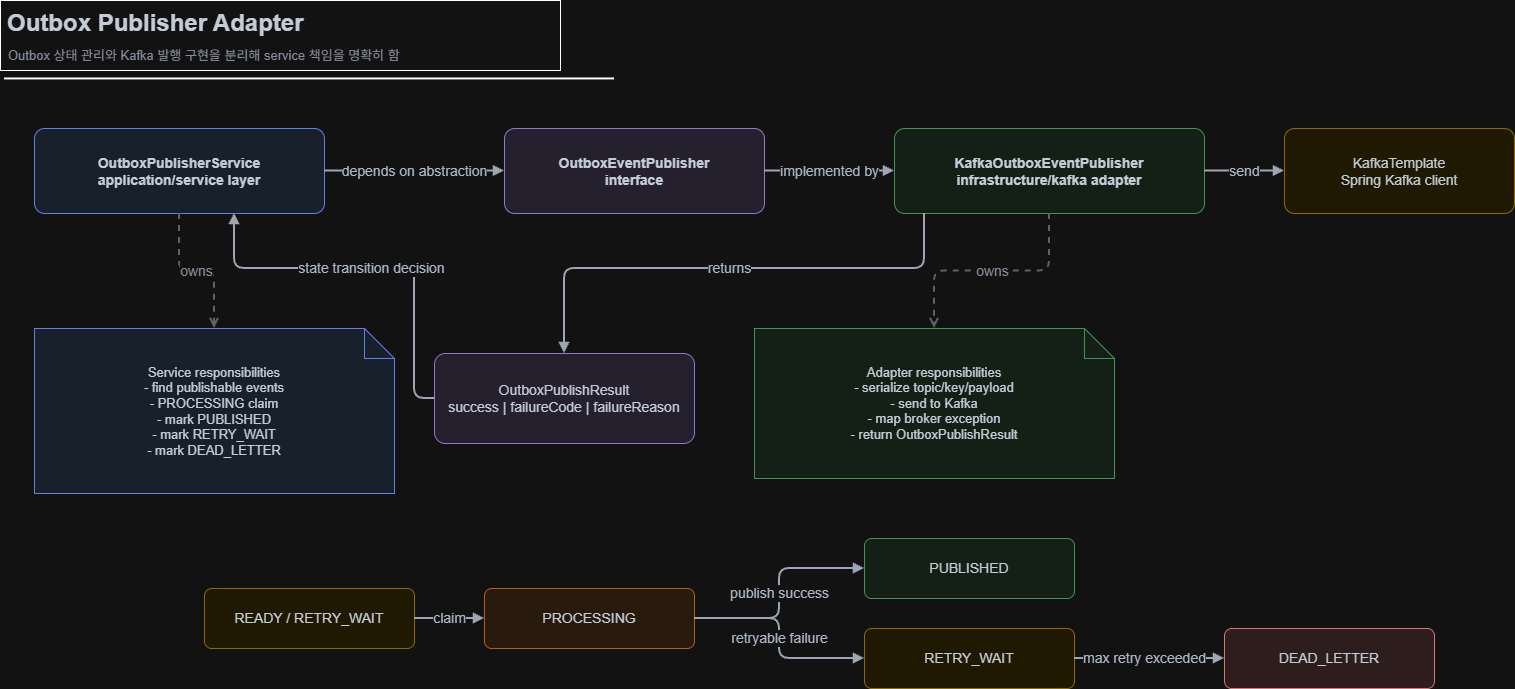

The diagram above was exported from draw.io. Its source (the exported page's mxGraphModel, read from the mxfile embedded in the PNG):
<mxGraphModel dx="1533" dy="751" grid="1" gridSize="10" guides="1" tooltips="1" connect="1" arrows="1" fold="1" page="1" pageScale="1" pageWidth="1600" pageHeight="950" math="0" shadow="0">
  <root>
    <mxCell id="0" />
    <mxCell id="1" parent="0" />
    <mxCell id="2" parent="1" style="rounded=0;whiteSpace=wrap;html=1;" value="" vertex="1">
      <mxGeometry height="70" width="560" x="36" y="22" as="geometry" />
    </mxCell>
    <mxCell id="3" parent="1" style="text;html=1;strokeColor=none;fillColor=none;align=left;verticalAlign=middle;whiteSpace=wrap;rounded=0;fontSize=24;fontColor=#1f2937;fontStyle=1;" value="Outbox Publisher Adapter" vertex="1">
      <mxGeometry height="40" width="550" x="41" y="25" as="geometry" />
    </mxCell>
    <mxCell id="4" parent="1" style="text;html=1;strokeColor=none;fillColor=none;align=left;verticalAlign=middle;whiteSpace=wrap;rounded=0;fontSize=13;fontColor=#6b7280;" value="Outbox 상태 관리와 Kafka 발행 구현을 분리해 service 책임을 명확히 함" vertex="1">
      <mxGeometry height="30" width="548" x="42" y="62" as="geometry" />
    </mxCell>
    <mxCell id="5" parent="1" style="shape=line;html=1;strokeWidth=2;strokeColor=light-dark(#E5E7EB,#FFFFFF);" value="" vertex="1">
      <mxGeometry height="0.86" width="610" x="40" y="100" as="geometry" />
    </mxCell>
    <mxCell id="6" parent="1" style="rounded=1;whiteSpace=wrap;html=1;fillColor=#e8f1ff;strokeColor=#5b7cfa;fontColor=#1f2937;fontSize=14;spacing=8;arcSize=12;fontStyle=1;" value="OutboxPublisherService&#10;application/service layer" vertex="1">
      <mxGeometry height="85" width="290" x="70" y="150" as="geometry" />
    </mxCell>
    <mxCell id="7" parent="1" style="rounded=1;whiteSpace=wrap;html=1;fillColor=#f0eafa;strokeColor=#8b6ecb;fontColor=#1f2937;fontSize=14;spacing=8;arcSize=12;fontStyle=1;" value="OutboxEventPublisher&#10;interface" vertex="1">
      <mxGeometry height="85" width="260" x="540" y="150" as="geometry" />
    </mxCell>
    <mxCell id="8" parent="1" style="rounded=1;whiteSpace=wrap;html=1;fillColor=#eaf7ec;strokeColor=#3f9b55;fontColor=#1f2937;fontSize=14;spacing=8;arcSize=12;fontStyle=1;" value="KafkaOutboxEventPublisher&#10;infrastructure/kafka adapter" vertex="1">
      <mxGeometry height="85" width="310" x="930" y="150" as="geometry" />
    </mxCell>
    <mxCell id="9" parent="1" style="rounded=1;whiteSpace=wrap;html=1;fillColor=#fff7db;strokeColor=#c49a18;fontColor=#1f2937;fontSize=14;spacing=8;arcSize=12;" value="KafkaTemplate&#10;Spring Kafka client" vertex="1">
      <mxGeometry height="85" width="230" x="1320" y="150" as="geometry" />
    </mxCell>
    <mxCell id="10" edge="1" parent="1" source="6" style="endArrow=block;html=1;rounded=1;strokeWidth=2;strokeColor=#4b5563;fontSize=14;fontColor=#374151;edgeStyle=orthogonalEdgeStyle;" target="7" value="depends on abstraction">
      <mxGeometry relative="1" as="geometry" />
    </mxCell>
    <mxCell id="11" edge="1" parent="1" source="7" style="endArrow=block;html=1;rounded=1;strokeWidth=2;strokeColor=#4b5563;fontSize=14;fontColor=#374151;edgeStyle=orthogonalEdgeStyle;" target="8" value="implemented by">
      <mxGeometry relative="1" as="geometry" />
    </mxCell>
    <mxCell id="12" edge="1" parent="1" source="8" style="endArrow=block;html=1;rounded=1;strokeWidth=2;strokeColor=#4b5563;fontSize=14;fontColor=#374151;edgeStyle=orthogonalEdgeStyle;" target="9" value="send">
      <mxGeometry relative="1" as="geometry" />
    </mxCell>
    <mxCell id="13" parent="1" style="shape=note;whiteSpace=wrap;html=1;fillColor=#e8f1ff;strokeColor=#5b7cfa;fontColor=#1f2937;fontSize=13;spacing=8;" value="Service responsibilities&#10;- find publishable events&#10;- PROCESSING claim&#10;- mark PUBLISHED&#10;- mark RETRY_WAIT&#10;- mark DEAD_LETTER" vertex="1">
      <mxGeometry height="165" width="360" x="70" y="350" as="geometry" />
    </mxCell>
    <mxCell id="14" parent="1" style="shape=note;whiteSpace=wrap;html=1;fillColor=#eaf7ec;strokeColor=#3f9b55;fontColor=#1f2937;fontSize=13;spacing=8;" value="Adapter responsibilities&#10;- serialize topic/key/payload&#10;- send to Kafka&#10;- map broker exception&#10;- return OutboxPublishResult" vertex="1">
      <mxGeometry height="150" width="360" x="790" y="350" as="geometry" />
    </mxCell>
    <mxCell id="15" parent="1" style="rounded=1;whiteSpace=wrap;html=1;fillColor=#f0eafa;strokeColor=#8b6ecb;fontColor=#1f2937;fontSize=14;spacing=8;arcSize=12;" value="OutboxPublishResult&#10;success | failureCode | failureReason" vertex="1">
      <mxGeometry height="90" width="260" x="470" y="375" as="geometry" />
    </mxCell>
    <mxCell id="16" edge="1" parent="1" source="6" style="dashed=1;endArrow=open;html=1;rounded=1;strokeWidth=2;strokeColor=#9ca3af;fontSize=14;fontColor=#6b7280;edgeStyle=orthogonalEdgeStyle;" target="13" value="owns">
      <mxGeometry relative="1" as="geometry">
        <Array as="points">
          <mxPoint x="215" y="293" />
          <mxPoint x="250" y="293" />
        </Array>
      </mxGeometry>
    </mxCell>
    <mxCell id="17" edge="1" parent="1" source="8" style="dashed=1;endArrow=open;html=1;rounded=1;strokeWidth=2;strokeColor=#9ca3af;fontSize=14;fontColor=#6b7280;edgeStyle=orthogonalEdgeStyle;" target="14" value="owns">
      <mxGeometry relative="1" as="geometry" />
    </mxCell>
    <mxCell id="18" edge="1" parent="1" source="8" style="endArrow=block;html=1;rounded=1;strokeWidth=2;strokeColor=#4b5563;fontSize=14;fontColor=#374151;edgeStyle=orthogonalEdgeStyle;" target="15" value="returns">
      <mxGeometry relative="1" as="geometry">
        <Array as="points">
          <mxPoint x="960" y="290" />
          <mxPoint x="600" y="290" />
        </Array>
      </mxGeometry>
    </mxCell>
    <mxCell id="19" edge="1" parent="1" source="15" style="endArrow=block;html=1;rounded=1;strokeWidth=2;strokeColor=#4b5563;fontSize=14;fontColor=#374151;edgeStyle=orthogonalEdgeStyle;" target="6" value="state transition decision">
      <mxGeometry relative="1" as="geometry">
        <Array as="points">
          <mxPoint x="450" y="420" />
          <mxPoint x="450" y="290" />
          <mxPoint x="270" y="290" />
        </Array>
      </mxGeometry>
    </mxCell>
    <mxCell id="20" parent="1" style="rounded=1;whiteSpace=wrap;html=1;fillColor=#fff7db;strokeColor=#c49a18;fontColor=#1f2937;fontSize=14;spacing=8;arcSize=12;" value="READY / RETRY_WAIT" vertex="1">
      <mxGeometry height="60" width="210" x="240" y="610" as="geometry" />
    </mxCell>
    <mxCell id="21" parent="1" style="rounded=1;whiteSpace=wrap;html=1;fillColor=#fff0df;strokeColor=#df8b36;fontColor=#1f2937;fontSize=14;spacing=8;arcSize=12;" value="PROCESSING" vertex="1">
      <mxGeometry height="60" width="210" x="520" y="610" as="geometry" />
    </mxCell>
    <mxCell id="22" parent="1" style="rounded=1;whiteSpace=wrap;html=1;fillColor=#eaf7ec;strokeColor=#3f9b55;fontColor=#1f2937;fontSize=14;spacing=8;arcSize=12;" value="PUBLISHED" vertex="1">
      <mxGeometry height="60" width="210" x="900" y="560" as="geometry" />
    </mxCell>
    <mxCell id="23" parent="1" style="rounded=1;whiteSpace=wrap;html=1;fillColor=#fff7db;strokeColor=#c49a18;fontColor=#1f2937;fontSize=14;spacing=8;arcSize=12;" value="RETRY_WAIT" vertex="1">
      <mxGeometry height="60" width="210" x="900" y="650" as="geometry" />
    </mxCell>
    <mxCell id="24" parent="1" style="rounded=1;whiteSpace=wrap;html=1;fillColor=#fdeaea;strokeColor=#d05b5b;fontColor=#1f2937;fontSize=14;spacing=8;arcSize=12;" value="DEAD_LETTER" vertex="1">
      <mxGeometry height="60" width="210" x="1260" y="650" as="geometry" />
    </mxCell>
    <mxCell id="25" edge="1" parent="1" source="20" style="endArrow=block;html=1;rounded=1;strokeWidth=2;strokeColor=#4b5563;fontSize=14;fontColor=#374151;edgeStyle=orthogonalEdgeStyle;" target="21" value="claim">
      <mxGeometry relative="1" as="geometry" />
    </mxCell>
    <mxCell id="26" edge="1" parent="1" source="21" style="endArrow=block;html=1;rounded=1;strokeWidth=2;strokeColor=#4b5563;fontSize=14;fontColor=#374151;edgeStyle=orthogonalEdgeStyle;" target="22" value="publish success">
      <mxGeometry relative="1" as="geometry" />
    </mxCell>
    <mxCell id="27" edge="1" parent="1" source="21" style="endArrow=block;html=1;rounded=1;strokeWidth=2;strokeColor=#4b5563;fontSize=14;fontColor=#374151;edgeStyle=orthogonalEdgeStyle;" target="23" value="retryable failure">
      <mxGeometry relative="1" as="geometry" />
    </mxCell>
    <mxCell id="28" edge="1" parent="1" source="23" style="endArrow=block;html=1;rounded=1;strokeWidth=2;strokeColor=#4b5563;fontSize=14;fontColor=#374151;edgeStyle=orthogonalEdgeStyle;" target="24" value="max retry exceeded">
      <mxGeometry relative="1" x="-0.0667" as="geometry">
        <mxPoint as="offset" />
      </mxGeometry>
    </mxCell>
  </root>
</mxGraphModel>